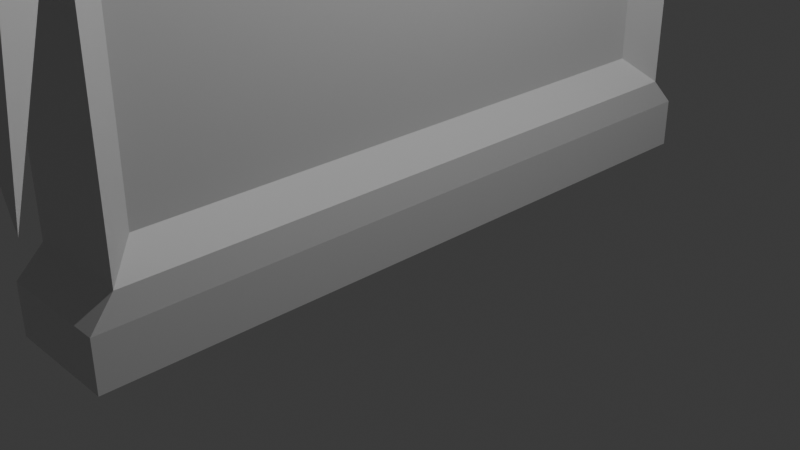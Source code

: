 # Source: Untitled.blend  (saved by Blender 5.1.30; exported with 4.5.12 LTS)
import bpy
from mathutils import Matrix  # noqa: F401  (used for matrix-valued properties, if any)

bpy.ops.wm.read_factory_settings(use_empty=True)
scene = bpy.context.scene
scene.name = 'Scene'

# ---- collections
col_collection = bpy.data.collections.new('Collection'); scene.collection.children.link(col_collection)

# ---- materials (node trees are filled in below, after node groups)
mat_material = bpy.data.materials.new('Material')
mat_material.alpha_threshold = 0.0
mat_material.use_backface_culling_lightprobe_volume = False
mat_material.roughness = 0.5
mat_material.line_color = (0.0, 0.0, 0.0, 1.0)

# ---- material node trees
mat_material.use_nodes = True; mat_material.node_tree.nodes.clear()
_N = mat_material.node_tree.nodes; _L = mat_material.node_tree.links
n0 = _N.new('ShaderNodeOutputMaterial'); n0.name = 'Material Output'; n0.location = (200, 100)
n1 = _N.new('ShaderNodeBsdfPrincipled'); n1.name = 'Principled BSDF'; n1.location = (-200, 100)
_L.new(n1.outputs[0], n0.inputs[0])
n0.is_active_output = True

# ---- world
world_world = bpy.data.worlds.new('World'); scene.world = world_world
world_world.use_nodes = True; world_world.node_tree.nodes.clear()
_N = world_world.node_tree.nodes; _L = world_world.node_tree.links
n0 = _N.new('ShaderNodeOutputWorld'); n0.name = 'World Output'; n0.location = (200, 100)
n1 = _N.new('ShaderNodeBackground'); n1.name = 'Background'; n1.location = (-200, 100)
n1.inputs[0].default_value = (0.05088, 0.05088, 0.05088, 1.0)
_L.new(n1.outputs[0], n0.inputs[0])
n0.is_active_output = True
world_world.color = (0.05088, 0.05088, 0.05088)
world_world.sun_shadow_jitter_overblur = 0.0

# ---- cameras
cam_camera = bpy.data.cameras.new('Camera')
cam_camera.clip_end = 100.0
cam_camera.ortho_scale = 7.314

# ---- lights
light_light = bpy.data.lights.new('Light', 'POINT')
light_light.energy = 1000.0
light_light.shadow_soft_size = 0.1

# ---- meshes
me_cube = bpy.data.meshes.new('Cube')
me_cube.from_pydata([(-0.1547, 1.288, 6.097), (0.8124, -1.084, 5.829), (-2.799, 1.288, 6.097), (-1.832, -1.084, 5.829), (0.6362, -0.952, 5.993), (-1.655, -0.952, 5.993), (-0.3309, 1.156, 6.262), (-2.622, 1.156, 6.262), (0.7231, 0.9202, -4.677), (0.7231, 0.9202, 5.166), (0.7231, -0.8935, -4.677), (0.7231, -0.8935, 5.166), (-1.348, 1.013, -4.965), (-1.348, 1.013, 5.454), (-1.348, -0.9867, -4.965), (-1.348, -0.9867, 5.454), (1.424, -1.061, -5.256), (-1.447, -1.061, -5.256), (1.424, 1.087, -5.256), (-1.447, 1.087, -5.256), (1.424, -1.061, -5.788), (-1.447, -1.061, -5.788), (1.424, 1.087, -5.788), (-1.447, 1.087, -5.788), (1.325, 1.013, -4.965), (1.325, 1.013, 5.454), (1.325, -0.9867, -4.965), (1.325, -0.9867, 5.454), (1.325, 1.013, 3.981), (-1.348, -0.9867, 3.981), (1.325, -0.9867, 3.981), (-1.348, 1.013, 3.981), (0.7231, 0.9202, 3.79), (0.7231, -0.8935, 3.79), (-1.348, -0.9867, -3.471), (1.325, 1.013, -3.471), (1.325, -0.9867, -3.471), (-1.348, 1.013, -3.471), (0.7231, 0.9202, -3.388), (0.7231, -0.8935, -3.388), (1.325, 1.013, -1.679), (1.325, -0.9867, -1.679), (-1.348, 1.013, -1.679), (0.7231, 0.9202, -1.733), (0.7231, -0.8935, -1.733), (-1.348, -0.9867, -1.679), (2.757, 1.352, -3.364), (-3.073, 1.22, 3.572), (-1.649, -1.302, 1.231), (2.841, -1.248, -3.958), (0.1585, -1.341, 2.742)], [], [(2, 3, 5, 7), (6, 7, 5, 4), (1, 0, 6, 4), (0, 2, 7, 6), (3, 1, 4, 5), (12, 19, 17, 14), (36, 34, 14, 26), (34, 37, 12, 14), (13, 15, 27, 25), (38, 39, 10, 8), (37, 35, 24, 12), (17, 19, 23, 21), (26, 16, 18, 24), (24, 18, 19, 12), (14, 17, 16, 26), (3, 1, 27, 15), (2, 0, 25, 13), (0, 1, 27, 25), (15, 3, 2, 13), (22, 20, 21, 23), (16, 17, 21, 20), (19, 18, 22, 23), (18, 16, 20, 22), (38, 8, 24, 35), (33, 11, 27, 30), (8, 10, 26, 24), (11, 9, 25, 27), (44, 33, 30, 41), (9, 32, 28, 25), (13, 25, 28, 31), (9, 11, 33, 32), (15, 13, 31, 29), (27, 15, 29, 30), (10, 39, 36, 26), (43, 38, 35, 40), (42, 40, 35, 37), (43, 44, 39, 38), (45, 42, 37, 34), (41, 45, 34, 36), (30, 29, 45, 41), (29, 31, 42, 45), (32, 33, 44, 43), (31, 28, 40, 42), (32, 43, 40, 28), (39, 44, 41, 36), (40, 28, 46), (46, 28, 47), (47, 28, 31), (42, 47, 31), (47, 42, 46), (40, 46, 42), (30, 48, 29), (30, 41, 49), (49, 41, 48), (45, 48, 41), (29, 48, 45), (48, 30, 49), (48, 50, 29), (50, 30, 29), (30, 50, 48)])
_uv = me_cube.uv_layers.new(name='UVMap')
_uv.uv.foreach_set('vector', [0.625, 0.25, 0.625, 0.0, 0.625, 0.0, 0.625, 0.25, 0.625, 0.5, 0.875, 0.5, 0.875, 0.75, 0.625, 0.75, 0.625, 0.75, 0.625, 0.5, 0.625, 0.5, 0.625, 0.75, 0.625, 0.5, 0.625, 0.25, 0.625, 0.25, 0.625, 0.5, 0.625, 0.0, 0.625, 0.75, 0.625, 0.75, 0.875, 0.75, 1.625, 0.25, 1.625, 0.25, 1.625, 0.0, 1.625, 0.0, 1.536, 0.75, 1.536, 1.0, 1.625, 1.0, 1.625, 0.75, 1.536, 0.0, 1.536, 0.25, 1.625, 0.25, 1.625, 0.0, 1.125, 0.5, 1.125, 0.75, 1.375, 0.75, 1.375, 0.5, 1.534, 0.5354, 1.534, 0.7146, 1.618, 0.7146, 1.618, 0.5354, 1.536, 0.25, 1.536, 0.5, 1.625, 0.5, 1.625, 0.25, 1.625, 0.0, 1.625, 0.25, 1.625, 0.25, 1.625, 0.0, 1.625, 0.75, 1.625, 0.75, 1.625, 0.5, 1.625, 0.5, 1.625, 0.5, 1.625, 0.5, 1.625, 0.25, 1.625, 0.25, 1.625, 1.0, 1.625, 1.0, 1.625, 0.75, 1.625, 0.75, 0.625, 0.0, 0.625, 0.75, 0.0, 0.0, 1.375, 1.0, 0.625, 0.25, 0.625, 0.5, 0.0, 0.0, 1.125, 0.5, 0.0, 0.0, 0.0, 0.0, 0.0, 0.0, 0.0, 0.0, 0.0, 0.0, 0.0, 0.0, 0.0, 0.0, 0.0, 0.0, 1.625, 0.5, 1.625, 0.75, 1.625, 1.0, 1.625, 0.25, 1.625, 0.75, 1.625, 1.0, 1.625, 1.0, 1.625, 0.75, 1.625, 0.25, 1.625, 0.5, 1.625, 0.5, 1.625, 0.25, 1.625, 0.5, 1.625, 0.75, 1.625, 0.75, 1.625, 0.5, 1.534, 0.5354, 1.618, 0.5354, 1.625, 0.5, 1.536, 0.5, 1.422, 0.7146, 1.382, 0.7146, 1.375, 0.75, 1.417, 0.75, 1.618, 0.5354, 1.618, 0.7146, 1.625, 0.75, 1.625, 0.5, 1.382, 0.7146, 1.382, 0.5354, 1.375, 0.5, 1.375, 0.75, 1.478, 0.7146, 1.422, 0.7146, 1.417, 0.75, 1.477, 0.75, 1.382, 0.5354, 1.422, 0.5354, 1.417, 0.5, 1.375, 0.5, 1.375, 0.25, 1.375, 0.5, 1.417, 0.5, 1.417, 0.25, 1.382, 0.5354, 1.382, 0.7146, 1.422, 0.7146, 1.422, 0.5354, 1.375, 0.0, 1.375, 0.25, 1.417, 0.25, 1.417, 0.0, 1.375, 0.75, 1.375, 1.0, 1.417, 1.0, 1.417, 0.75, 1.618, 0.7146, 1.534, 0.7146, 1.536, 0.75, 1.625, 0.75, 1.478, 0.5354, 1.534, 0.5354, 1.536, 0.5, 1.477, 0.5, 1.477, 0.25, 1.477, 0.5, 1.536, 0.5, 1.536, 0.25, 1.478, 0.5354, 1.478, 0.7146, 1.534, 0.7146, 1.534, 0.5354, 1.477, 0.0, 1.477, 0.25, 1.536, 0.25, 1.536, 0.0, 1.477, 0.75, 1.477, 1.0, 1.536, 1.0, 1.536, 0.75, 1.417, 0.75, 1.417, 1.0, 1.477, 1.0, 1.477, 0.75, 1.417, 0.0, 1.417, 0.25, 1.477, 0.25, 1.477, 0.0, 1.422, 0.5354, 1.422, 0.7146, 1.478, 0.7146, 1.478, 0.5354, 1.417, 0.25, 1.417, 0.5, 1.477, 0.5, 1.477, 0.25, 1.422, 0.5354, 1.478, 0.5354, 1.477, 0.5, 1.417, 0.5, 1.534, 0.7146, 1.478, 0.7146, 1.477, 0.75, 1.536, 0.75, 1.477, 0.5, 1.417, 0.5, 1.477, 0.5, 1.477, 0.5, 1.417, 0.5, 1.477, 0.25, 0.0, 0.0, 0.0, 0.0, 0.0, 0.0, 0.0, 0.0, 0.0, 0.0, 0.0, 0.0, 0.0, 0.0, 0.0, 0.0, 1.477, 0.5, 0.0, 0.0, 0.0, 0.0, 0.0, 0.0, 1.417, 0.75, 0.0, 0.0, 0.0, 0.0, 1.417, 0.75, 1.477, 0.75, 1.417, 0.75, 1.417, 0.75, 1.477, 0.75, 1.417, 1.0, 1.477, 1.0, 1.417, 1.0, 1.477, 0.75, 0.0, 0.0, 0.0, 0.0, 0.0, 0.0, 0.0, 0.0, 1.417, 0.75, 1.417, 0.75, 0.0, 0.0, 0.0, 0.0, 0.0, 0.0, 0.0, 0.0, 1.417, 0.75, 1.417, 1.0, 0.0, 0.0, 0.0, 0.0, 0.0, 0.0])
me_cube.materials.append(mat_material)
me_cube.use_mirror_vertex_groups = False
me_cube.update()

# ---- objects
ob_cube = bpy.data.objects.new('Cube', me_cube)
ob_light = bpy.data.objects.new('Light', light_light)
ob_camera = bpy.data.objects.new('Camera', cam_camera)

# ---- transforms, parenting, visibility, modifiers, constraints
ob_cube.location = (0.004781, -0.04649, 5.733)
ob_cube.scale = (0.4171, 3.495, 1.0)
ob_cube.lock_rotations_4d = False
ob_cube.empty_display_type = 'ARROWS'
ob_cube.lineart.crease_threshold = 0.0
ob_light.location = (4.076, 1.005, 8.342)
ob_light.rotation_euler = (0.6503, 0.05522, 1.866)
ob_light.lock_rotations_4d = False
ob_light.empty_display_type = 'ARROWS'
ob_light.color = (0.0, 0.0, 0.0, 0.0)
ob_light.lineart.crease_threshold = 0.0
ob_camera.location = (7.359, -6.926, 4.958)
ob_camera.rotation_euler = (1.109, 0.0, 0.8149)
ob_camera.lock_rotations_4d = False
ob_camera.empty_display_type = 'ARROWS'
ob_camera.color = (0.0, 0.0, 0.0, 0.0)
ob_camera.display_type = 'WIRE'
ob_camera.lineart.crease_threshold = 0.0

# ---- collection membership
col_collection.objects.link(ob_cube)
col_collection.objects.link(ob_light)
col_collection.objects.link(ob_camera)

# ---- scene / render settings (as saved in the file)
scene.camera = ob_camera
scene.frame_start = 1; scene.frame_end = 250; scene.frame_set(1)
scene.render.engine = 'BLENDER_EEVEE_NEXT'
scene.render.bake_bias = 0.0
scene.render.bake_samples = 0
scene.cycles.sampling_pattern = 'TABULATED_SOBOL'
scene.eevee.use_volume_custom_range = False
bpy.context.view_layer.update()
